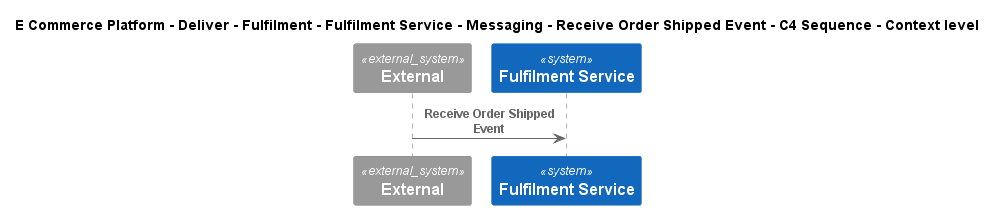

The diagram above was rendered by PlantUML. Its source (embedded in the PNG):
@startuml
!include ..\..\..\..\..\..\..\..\..\.c4s\C4_Sequence.puml
SHOW_FOOT_BOXES()

title E Commerce Platform - Deliver - Fulfilment - Fulfilment Service - Messaging - Receive Order Shipped Event - C4 Sequence - Context level

System_Ext(C4InterFlow.SoftwareSystems.ExternalSystem, "External", "")
System(ECommercePlatform.Deliver.Fulfilment.SoftwareSystems.FulfilmentService, "Fulfilment Service", "")

Rel(C4InterFlow.SoftwareSystems.ExternalSystem, ECommercePlatform.Deliver.Fulfilment.SoftwareSystems.FulfilmentService, "Receive Order Shipped Event")


@enduml